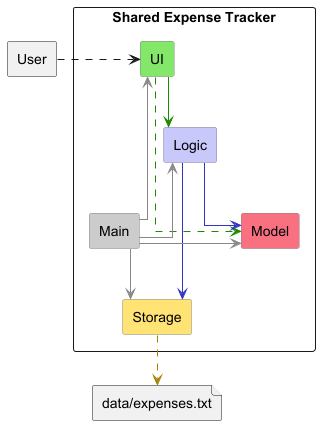

The diagram above was rendered by PlantUML. Its source (embedded in the PNG):
@startuml

skinparam backgroundColor white
skinparam defaultFontName Arial
skinparam nodesep 50
skinparam ranksep 50
allowmixing
skinparam componentStyle rectangle
skinparam linetype ortho

skinparam Component {
    BackgroundColor #FFFFFF
    BorderColor #888888
    FontColor #000000
}

Package "Shared Expense Tracker" <<Rectangle>> {
    Component UI #83E769
    Component Logic #C8C8FA
    Component Storage #FFE374
    Component Model #F97181
    Component Main #CCCCCC
}

Rectangle User
File "data/expenses.txt" as textFile

User .right.> UI

UI -[#1D8900]-> Logic
UI .[#1D8900].> Model

Logic -down[#3333C4]-> Storage
Logic -down[#3333C4]-> Model

Main -up[#888888]-> UI
Main -up[#888888]-> Logic
Main -right[#888888]-> Model
Main -down[#888888]-> Storage

Storage .[#A38300].> textFile

@enduml